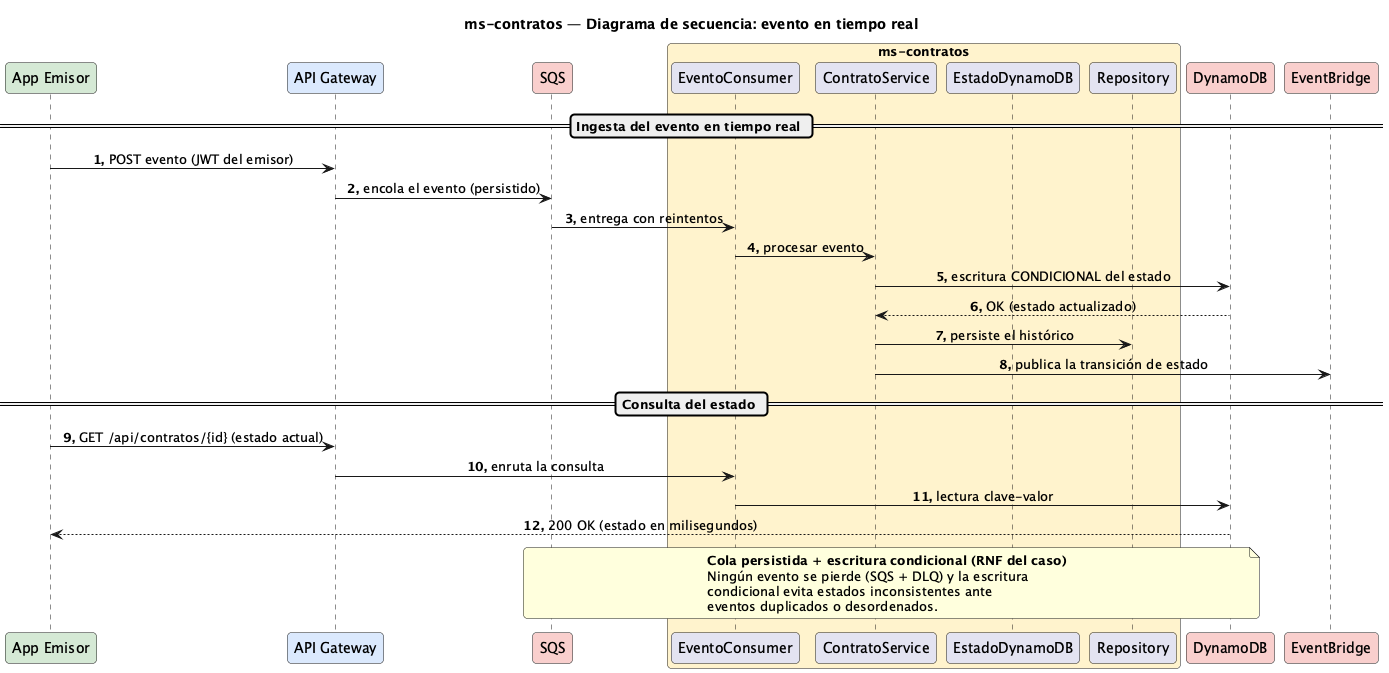

The diagram above was rendered by PlantUML. Its source (embedded in the PNG):
@startuml Secuencia-Contrato
title ms-contratos — Diagrama de secuencia: evento en tiempo real

skinparam responseMessageBelowArrow true
skinparam maxMessageSize 320
skinparam sequenceMessageAlignment center
skinparam roundCorner 8
autonumber "<b>0."

participant "App Emisor" as app #D5E8D4
participant "API Gateway" as gw #DAE8FC
participant "SQS" as sqs #F8CECC
box "ms-contratos" #FFF2CC
  participant "EventoConsumer" as cons
  participant "ContratoService" as svc
  participant "EstadoDynamoDB" as dyn
  participant "Repository" as repo
end box
participant "DynamoDB" as ddb #F8CECC
participant "EventBridge" as ev #F8CECC

== Ingesta del evento en tiempo real ==
app -> gw : POST evento (JWT del emisor)
gw -> sqs : encola el evento (persistido)
sqs -> cons : entrega con reintentos
cons -> svc : procesar evento
svc -> ddb : escritura CONDICIONAL del estado
ddb --> svc : OK (estado actualizado)
svc -> repo : persiste el histórico
svc -> ev : publica la transición de estado

== Consulta del estado ==
app -> gw : GET /api/contratos/{id} (estado actual)
gw -> cons : enruta la consulta
cons -> ddb : lectura clave-valor
ddb --> app : 200 OK (estado en milisegundos)
note over sqs, ddb
  <b>Cola persistida + escritura condicional (RNF del caso)</b>
  Ningún evento se pierde (SQS + DLQ) y la escritura
  condicional evita estados inconsistentes ante
  eventos duplicados o desordenados.
end note

@enduml